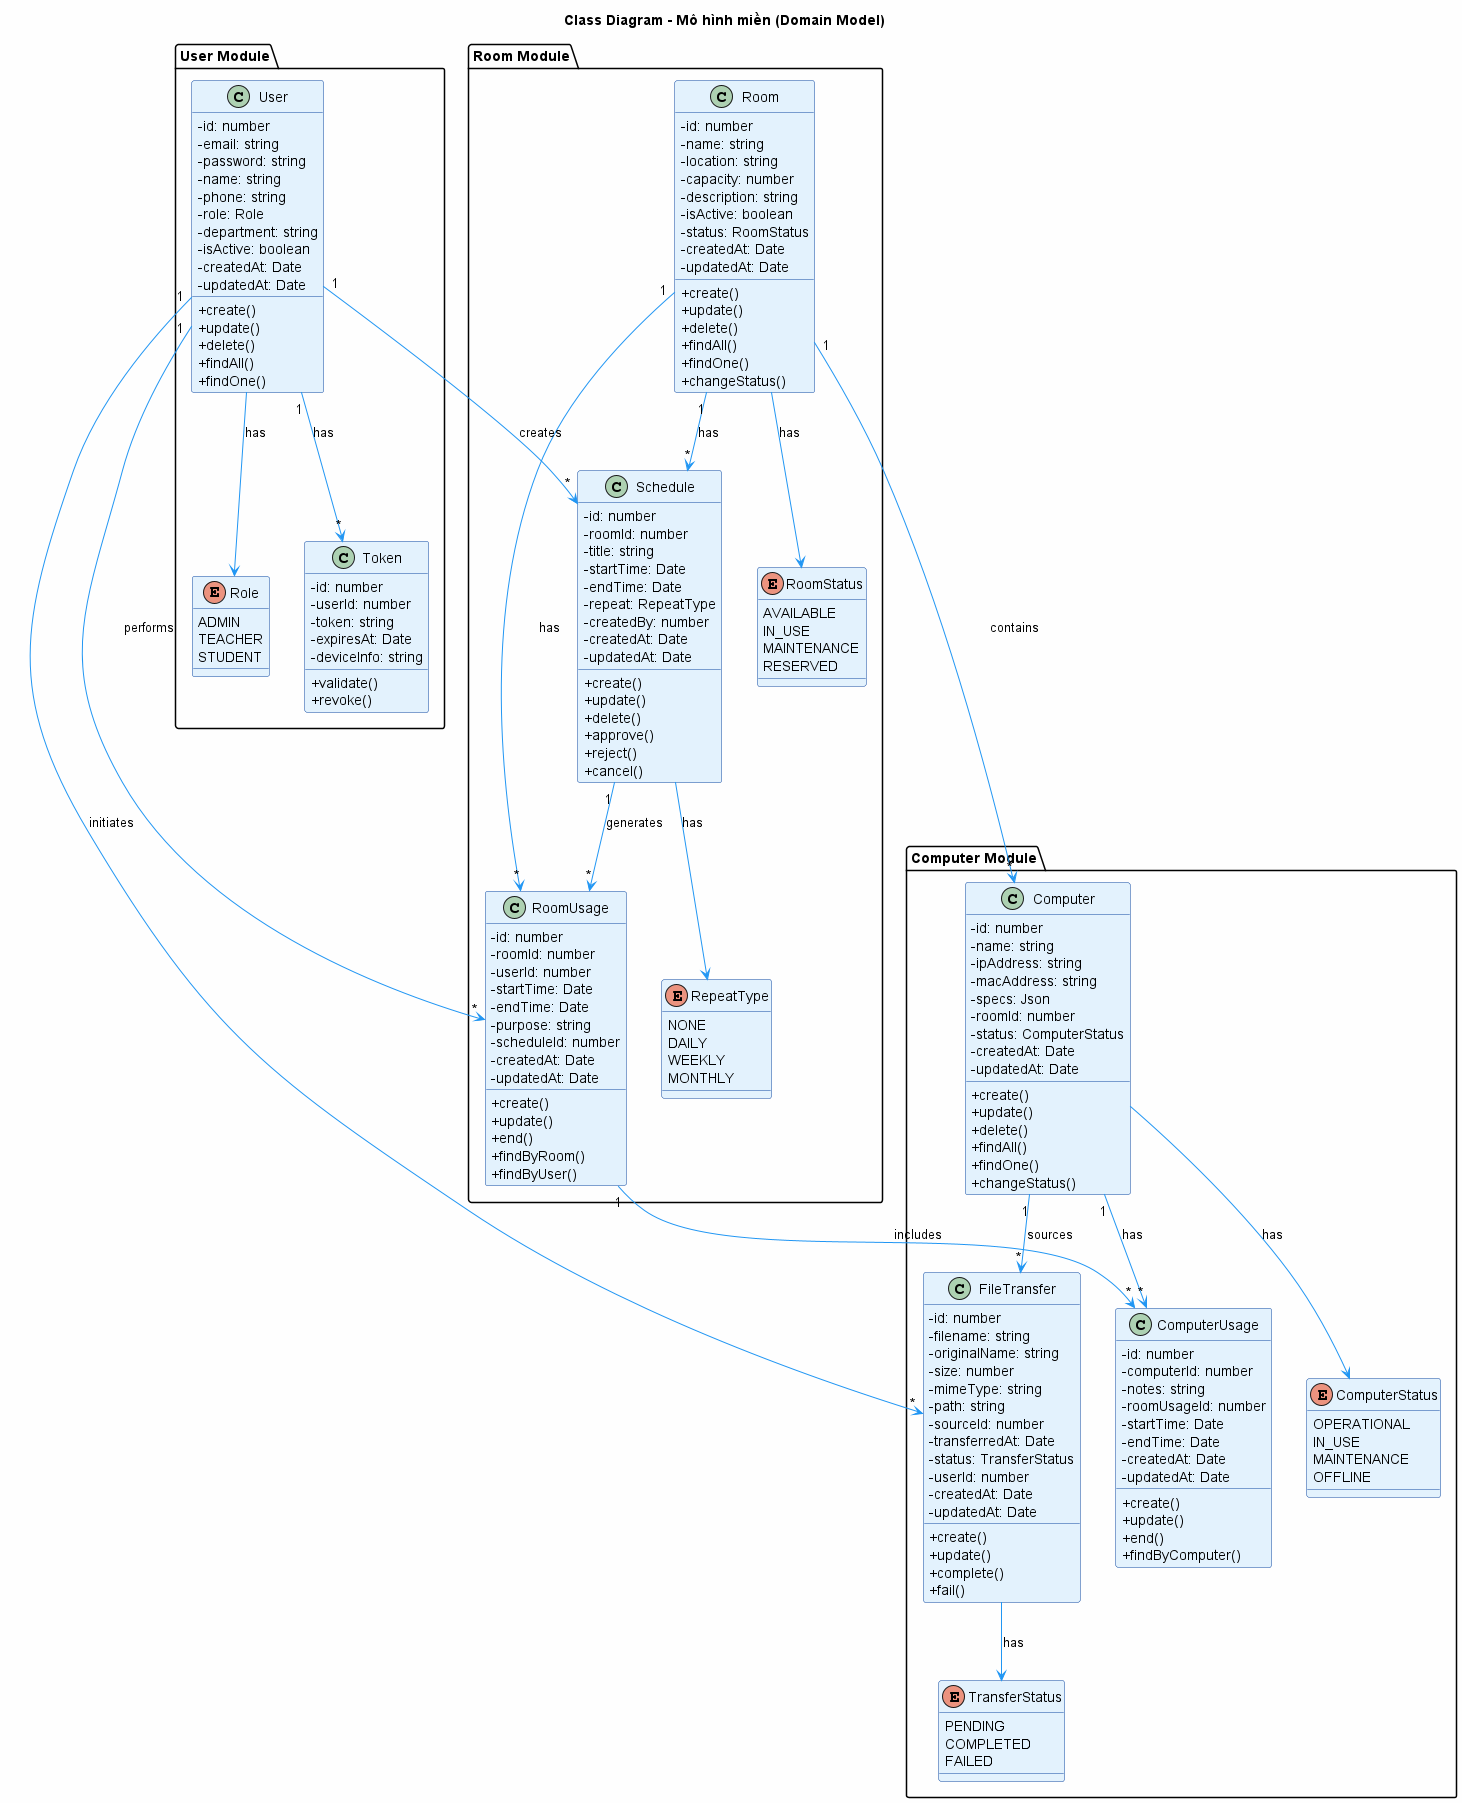

The diagram above was rendered by PlantUML. Its source (embedded in the PNG):
@startuml domain-model
title Class Diagram - Mô hình miền (Domain Model)

skinparam classAttributeIconSize 0
skinparam backgroundColor #FEFEFE
skinparam class {
  BackgroundColor #E3F2FD
  ArrowColor #2196F3
  BorderColor #0D47A1
}

package "User Module" {
  enum Role {
    ADMIN
    TEACHER
    STUDENT
  }
  
  class User {
    -id: number
    -email: string
    -password: string
    -name: string
    -phone: string
    -role: Role
    -department: string
    -isActive: boolean
    -createdAt: Date
    -updatedAt: Date
    +create()
    +update()
    +delete()
    +findAll()
    +findOne()
  }
  
  class Token {
    -id: number
    -userId: number
    -token: string
    -expiresAt: Date
    -deviceInfo: string
    +validate()
    +revoke()
  }
  
  User "1" --> "*" Token : has
  User --> Role : has
}

package "Room Module" {
  enum RoomStatus {
    AVAILABLE
    IN_USE
    MAINTENANCE
    RESERVED
  }
  
  class Room {
    -id: number
    -name: string
    -location: string
    -capacity: number
    -description: string
    -isActive: boolean
    -status: RoomStatus
    -createdAt: Date
    -updatedAt: Date
    +create()
    +update()
    +delete()
    +findAll()
    +findOne()
    +changeStatus()
  }
  
  class Schedule {
    -id: number
    -roomId: number
    -title: string
    -startTime: Date
    -endTime: Date
    -repeat: RepeatType
    -createdBy: number
    -createdAt: Date
    -updatedAt: Date
    +create()
    +update()
    +delete()
    +approve()
    +reject()
    +cancel()
  }
  
  class RoomUsage {
    -id: number
    -roomId: number
    -userId: number
    -startTime: Date
    -endTime: Date
    -purpose: string
    -scheduleId: number
    -createdAt: Date
    -updatedAt: Date
    +create()
    +update()
    +end()
    +findByRoom()
    +findByUser()
  }
  
  enum RepeatType {
    NONE
    DAILY
    WEEKLY
    MONTHLY
  }
  
  Room "1" --> "*" Schedule : has
  Room "1" --> "*" RoomUsage : has
  Schedule "1" --> "*" RoomUsage : generates
  Schedule --> RepeatType : has
  Room --> RoomStatus : has
}

package "Computer Module" {
  enum ComputerStatus {
    OPERATIONAL
    IN_USE
    MAINTENANCE
    OFFLINE
  }
  
  class Computer {
    -id: number
    -name: string
    -ipAddress: string
    -macAddress: string
    -specs: Json
    -roomId: number
    -status: ComputerStatus
    -createdAt: Date
    -updatedAt: Date
    +create()
    +update()
    +delete()
    +findAll()
    +findOne()
    +changeStatus()
  }
  
  class ComputerUsage {
    -id: number
    -computerId: number
    -notes: string
    -roomUsageId: number
    -startTime: Date
    -endTime: Date
    -createdAt: Date
    -updatedAt: Date
    +create()
    +update()
    +end()
    +findByComputer()
  }
  
  class FileTransfer {
    -id: number
    -filename: string
    -originalName: string
    -size: number
    -mimeType: string
    -path: string
    -sourceId: number
    -transferredAt: Date
    -status: TransferStatus
    -userId: number
    -createdAt: Date
    -updatedAt: Date
    +create()
    +update()
    +complete()
    +fail()
  }
  
  enum TransferStatus {
    PENDING
    COMPLETED
    FAILED
  }
  
  Computer "1" --> "*" ComputerUsage : has
  Computer "1" --> "*" FileTransfer : sources
  FileTransfer --> TransferStatus : has
  Computer --> ComputerStatus : has
}

' Relationships between packages
Room "1" --> "*" Computer : contains
User "1" --> "*" Schedule : creates
User "1" --> "*" RoomUsage : performs
RoomUsage "1" --> "*" ComputerUsage : includes
User "1" --> "*" FileTransfer : initiates

@enduml